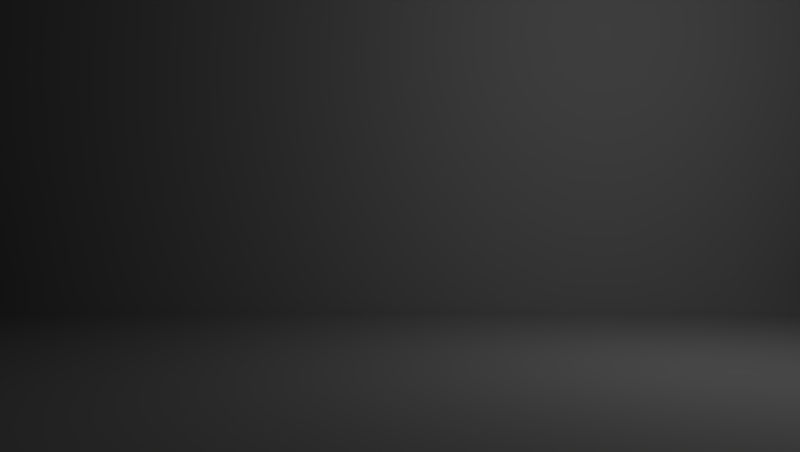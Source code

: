 # Source: Bloodiey_s_house.blend  (saved by Blender 2.79.7; exported with 4.5.12 LTS)
import bpy
from mathutils import Matrix  # noqa: F401  (used for matrix-valued properties, if any)

bpy.ops.wm.read_factory_settings(use_empty=True)
scene = bpy.context.scene
scene.name = 'Scene'

# ---- collections
col_collection_1 = bpy.data.collections.new('Collection 1'); scene.collection.children.link(col_collection_1)

# ---- materials (node trees are filled in below, after node groups)
mat_floor_001 = bpy.data.materials.new('Floor.001')
mat_floor_001.alpha_threshold = 0.0
mat_floor_001.use_transparent_shadow = False
mat_floor_001.roughness = 0.5
mat_wall = bpy.data.materials.new('Wall')
mat_wall.alpha_threshold = 0.0
mat_wall.use_transparent_shadow = False
mat_wall.roughness = 0.5

# ---- material node trees

# ---- world
world_world = bpy.data.worlds.new('World'); scene.world = world_world
world_world.color = (0.0, 0.0, 0.0)
world_world.use_sun_shadow = False
world_world.sun_shadow_jitter_overblur = 0.0

# ---- cameras
cam_camera = bpy.data.cameras.new('Camera')
cam_camera.clip_end = 100.0
cam_camera.lens = 35.0
cam_camera.sensor_width = 32.0
cam_camera.sensor_height = 18.0
cam_camera.ortho_scale = 7.314
cam_camera.dof.focus_distance = 0.0
cam_camera.dof.aperture_fstop = 128.0

# ---- lights
light_lamp = bpy.data.lights.new('Lamp', 'POINT')
light_lamp.transmission_factor = 0.0
light_lamp.cutoff_distance = 30.0
light_lamp.energy = 100.0
light_lamp.shadow_buffer_clip_start = 1.001
light_lamp.shadow_soft_size = 0.1
light_lamp.shadow_maximum_resolution = 0.006
light_lamp.use_absolute_resolution = True

# ---- meshes
me_plane = bpy.data.meshes.new('Plane')
me_plane.from_pydata([(-8.019, -8.019, 0.0), (8.019, -8.019, 0.0), (-8.019, 8.019, 0.0), (8.019, 8.019, 0.0), (-8.019, 8.019, 11.4), (8.019, 8.019, 11.4)], [], [(0, 1, 3, 2), (2, 3, 5, 4)])
me_plane.polygons.foreach_set('material_index', [0, 1])
_uv = me_plane.uv_layers.new(name='UVMap')
_uv.uv.foreach_set('vector', [-1.409, -1.409, 2.409, -1.409, 2.409, 2.409, -1.409, 2.409, -1.71, -1.071, 2.71, -1.071, 2.71, 2.071, -1.71, 2.071])
me_plane.materials.append(mat_floor_001)
me_plane.materials.append(mat_wall)
me_plane.use_remesh_preserve_volume = False
me_plane.use_remesh_preserve_attributes = False
me_plane.use_mirror_vertex_groups = False
me_plane.update()

# ---- objects
ob_plane = bpy.data.objects.new('Plane', me_plane)
ob_lamp = bpy.data.objects.new('Lamp', light_lamp)
ob_camera = bpy.data.objects.new('Camera', cam_camera)

# ---- transforms, parenting, visibility, modifiers, constraints
ob_plane.location = (0.0, 0.0, 0.0)
ob_plane.lineart.crease_threshold = 0.0
ob_lamp.location = (4.076, 1.005, 5.904)
ob_lamp.rotation_euler = (0.6503, 0.05522, 1.866)
ob_lamp.lock_rotations_4d = False
ob_lamp.empty_display_type = 'ARROWS'
ob_lamp.color = (0.0, 0.0, 0.0, 0.0)
ob_lamp.lineart.crease_threshold = 0.0
ob_camera.location = (0.0565, -9.098, 1.752)
ob_camera.rotation_euler = (1.567, -2.477e-06, 0.003611)
ob_camera.lock_rotations_4d = False
ob_camera.empty_display_type = 'ARROWS'
ob_camera.color = (0.0, 0.0, 0.0, 0.0)
ob_camera.display_type = 'WIRE'
ob_camera.lineart.crease_threshold = 0.0

# ---- collection membership
col_collection_1.objects.link(ob_plane)
col_collection_1.objects.link(ob_lamp)
col_collection_1.objects.link(ob_camera)

# ---- scene / render settings (as saved in the file)
scene.camera = ob_camera
scene.frame_start = 1; scene.frame_end = 250; scene.frame_set(1)
scene.render.engine = 'BLENDER_EEVEE_NEXT'
scene.render.resolution_x = 1360
scene.render.resolution_y = 768
scene.render.dither_intensity = 0.0
scene.cycles.use_denoising = False
scene.cycles.samples = 128
scene.cycles.sampling_pattern = 'TABULATED_SOBOL'
scene.cycles.use_adaptive_sampling = False
scene.cycles.use_light_tree = False
scene.view_settings.view_transform = 'Standard'
bpy.context.view_layer.update()
